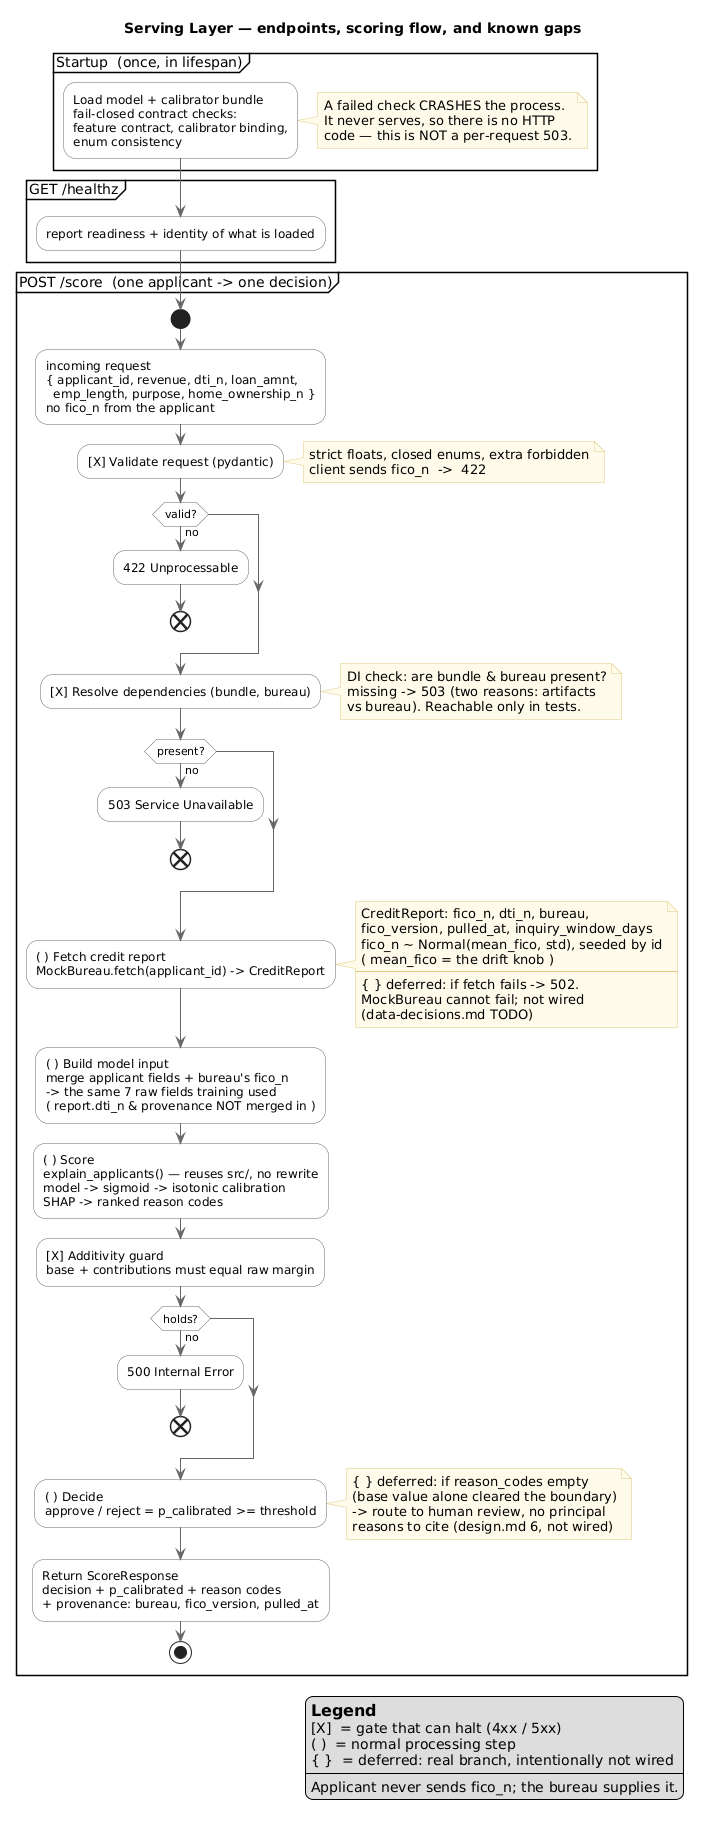

The diagram above was rendered by PlantUML. Its source (embedded in the PNG):
@startuml
title Serving Layer — endpoints, scoring flow, and known gaps

skinparam defaultFontName monospace
skinparam ArrowColor #666666
skinparam activityBorderColor #666666
skinparam activityBackgroundColor #FFFFFF
skinparam noteBackgroundColor #FFFBEA
skinparam noteBorderColor #E0C97F

legend right
  == Legend
  [X]  = gate that can halt (4xx / 5xx)
  ( )  = normal processing step
  { }  = deferred: real branch, intentionally not wired
  ----
  Applicant never sends fico_n; the bureau supplies it.
endlegend

partition "Startup  (once, in lifespan)" {
  :Load model + calibrator bundle
  fail-closed contract checks:
  feature contract, calibrator binding,
  enum consistency;
  note right
    A failed check CRASHES the process.
    It never serves, so there is no HTTP
    code — this is NOT a per-request 503.
  end note
}

partition "GET /healthz" {
  :report readiness + identity of what is loaded;
}

partition "POST /score  (one applicant -> one decision)" {

  start

  :incoming request
  { applicant_id, revenue, dti_n, loan_amnt,
    emp_length, purpose, home_ownership_n }
  no fico_n from the applicant;

  :[X] Validate request (pydantic);
  note right
    strict floats, closed enums, extra forbidden
    client sends fico_n  ->  422
  end note
  if (valid?) then (no)
    :422 Unprocessable;
    end
  endif

  :[X] Resolve dependencies (bundle, bureau);
  note right
    DI check: are bundle & bureau present?
    missing -> 503 (two reasons: artifacts
    vs bureau). Reachable only in tests.
  end note
  if (present?) then (no)
    :503 Service Unavailable;
    end
  endif

  :( ) Fetch credit report
  MockBureau.fetch(applicant_id) -> CreditReport;
  note right
    CreditReport: fico_n, dti_n, bureau,
    fico_version, pulled_at, inquiry_window_days
    fico_n ~ Normal(mean_fico, std), seeded by id
    ( mean_fico = the drift knob )
    ----
    { } deferred: if fetch fails -> 502.
    MockBureau cannot fail; not wired
    (data-decisions.md TODO)
  end note

  :( ) Build model input
  merge applicant fields + bureau's fico_n
  -> the same 7 raw fields training used
  ( report.dti_n & provenance NOT merged in );

  :( ) Score
  explain_applicants() — reuses src/, no rewrite
  model -> sigmoid -> isotonic calibration
  SHAP -> ranked reason codes;

  :[X] Additivity guard
  base + contributions must equal raw margin;
  if (holds?) then (no)
    :500 Internal Error;
    end
  endif

  :( ) Decide
  approve / reject = p_calibrated >= threshold;
  note right
    { } deferred: if reason_codes empty
    (base value alone cleared the boundary)
    -> route to human review, no principal
    reasons to cite (design.md 6, not wired)
  end note

  :Return ScoreResponse
  decision + p_calibrated + reason codes
  + provenance: bureau, fico_version, pulled_at;

  stop
}
@enduml